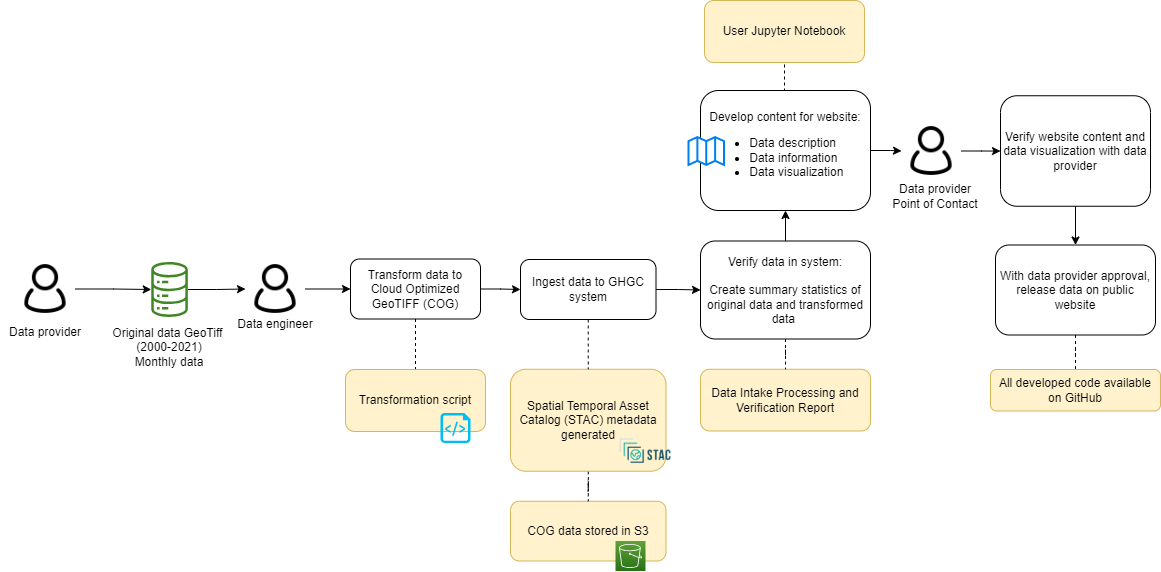

The diagram above was exported from draw.io. Its source (the exported page's mxGraphModel, read from the mxfile embedded in the PNG):
<mxGraphModel dx="2028" dy="826" grid="1" gridSize="10" guides="1" tooltips="1" connect="1" arrows="1" fold="1" page="1" pageScale="1" pageWidth="850" pageHeight="1100" math="0" shadow="0">
  <root>
    <mxCell id="0" />
    <mxCell id="1" parent="0" />
    <mxCell id="2" value="COG data stored in S3" style="rounded=1;whiteSpace=wrap;html=1;fillColor=#fff2cc;strokeColor=#d6b656;" vertex="1" parent="1">
      <mxGeometry x="290" y="1560.75" width="155.5" height="59.75" as="geometry" />
    </mxCell>
    <mxCell id="3" value="" style="edgeStyle=orthogonalEdgeStyle;rounded=0;orthogonalLoop=1;jettySize=auto;html=1;endArrow=none;endFill=0;dashed=1;" edge="1" source="4" target="2" parent="1">
      <mxGeometry relative="1" as="geometry" />
    </mxCell>
    <mxCell id="4" value="Spatial Temporal Asset Catalog (STAC) metadata generated" style="rounded=1;whiteSpace=wrap;html=1;fillColor=#fff2cc;strokeColor=#d6b656;" vertex="1" parent="1">
      <mxGeometry x="290" y="1428.75" width="155.5" height="102" as="geometry" />
    </mxCell>
    <mxCell id="5" style="edgeStyle=orthogonalEdgeStyle;rounded=0;orthogonalLoop=1;jettySize=auto;html=1;entryX=0;entryY=0.5;entryDx=0;entryDy=0;" edge="1" source="6" target="23" parent="1">
      <mxGeometry relative="1" as="geometry" />
    </mxCell>
    <mxCell id="6" value="" style="sketch=0;outlineConnect=0;fontColor=#232F3E;gradientColor=none;fillColor=#3F8624;strokeColor=none;dashed=0;verticalLabelPosition=bottom;verticalAlign=top;align=center;html=1;fontSize=12;fontStyle=0;aspect=fixed;pointerEvents=1;shape=mxgraph.aws4.iot_analytics_data_store;" vertex="1" parent="1">
      <mxGeometry x="-70" y="1321.5" width="38.08" height="55" as="geometry" />
    </mxCell>
    <mxCell id="7" value="" style="shape=image;verticalLabelPosition=bottom;labelBackgroundColor=default;verticalAlign=top;aspect=fixed;imageAspect=0;image=https://d33wubrfki0l68.cloudfront.net/22691a3c3002324451ed99f4009de8aab761e1b7/d24da/public/images-original/stac-01.png;" vertex="1" parent="1">
      <mxGeometry x="397" y="1490.75" width="56.01" height="40" as="geometry" />
    </mxCell>
    <mxCell id="8" value="Data Intake Processing and Verification Report" style="rounded=1;whiteSpace=wrap;html=1;fillColor=#fff2cc;strokeColor=#d6b656;" vertex="1" parent="1">
      <mxGeometry x="480" y="1428.75" width="170" height="61.75" as="geometry" />
    </mxCell>
    <mxCell id="9" value="" style="edgeStyle=orthogonalEdgeStyle;rounded=0;orthogonalLoop=1;jettySize=auto;html=1;" edge="1" source="11" target="35" parent="1">
      <mxGeometry relative="1" as="geometry" />
    </mxCell>
    <mxCell id="10" style="edgeStyle=orthogonalEdgeStyle;rounded=0;orthogonalLoop=1;jettySize=auto;html=1;exitX=0.5;exitY=0;exitDx=0;exitDy=0;entryX=0.5;entryY=1;entryDx=0;entryDy=0;endArrow=none;endFill=0;dashed=1;" edge="1" source="11" target="40" parent="1">
      <mxGeometry relative="1" as="geometry" />
    </mxCell>
    <mxCell id="11" value="Develop content for website:&lt;br&gt;&lt;ul&gt;&lt;li style=&quot;text-align: left;&quot;&gt;Data description&lt;/li&gt;&lt;li style=&quot;text-align: left;&quot;&gt;Data information&lt;/li&gt;&lt;li style=&quot;text-align: left;&quot;&gt;Data visualization&lt;/li&gt;&lt;/ul&gt;" style="rounded=1;whiteSpace=wrap;html=1;" vertex="1" parent="1">
      <mxGeometry x="480" y="1150" width="170" height="120" as="geometry" />
    </mxCell>
    <mxCell id="12" value="" style="html=1;verticalLabelPosition=bottom;align=center;labelBackgroundColor=#ffffff;verticalAlign=top;strokeWidth=2;strokeColor=#0080F0;shadow=0;dashed=0;shape=mxgraph.ios7.icons.map;" vertex="1" parent="1">
      <mxGeometry x="468" y="1196.5" width="35.5" height="28" as="geometry" />
    </mxCell>
    <mxCell id="13" style="edgeStyle=orthogonalEdgeStyle;rounded=0;orthogonalLoop=1;jettySize=auto;html=1;exitX=0.5;exitY=1;exitDx=0;exitDy=0;entryX=0.5;entryY=0;entryDx=0;entryDy=0;" edge="1" source="14" target="16" parent="1">
      <mxGeometry relative="1" as="geometry" />
    </mxCell>
    <mxCell id="14" value="Verify website content and data visualization with data provider" style="rounded=1;whiteSpace=wrap;html=1;" vertex="1" parent="1">
      <mxGeometry x="780" y="1155.25" width="150" height="110.5" as="geometry" />
    </mxCell>
    <mxCell id="15" value="" style="edgeStyle=orthogonalEdgeStyle;rounded=0;orthogonalLoop=1;jettySize=auto;html=1;endArrow=none;endFill=0;dashed=1;" edge="1" source="16" target="37" parent="1">
      <mxGeometry relative="1" as="geometry" />
    </mxCell>
    <mxCell id="16" value="With data provider approval, release data on public website" style="rounded=1;whiteSpace=wrap;html=1;" vertex="1" parent="1">
      <mxGeometry x="775" y="1304.5" width="160" height="90" as="geometry" />
    </mxCell>
    <mxCell id="17" value="&lt;font style=&quot;font-size: 12px;&quot;&gt;Data engineer&lt;/font&gt;" style="rounded=0;whiteSpace=wrap;html=1;strokeColor=none;fillColor=none;fontSize=12;" vertex="1" parent="1">
      <mxGeometry x="10" y="1368.5" width="90" height="30" as="geometry" />
    </mxCell>
    <mxCell id="18" style="edgeStyle=orthogonalEdgeStyle;rounded=0;orthogonalLoop=1;jettySize=auto;html=1;" edge="1" source="19" target="6" parent="1">
      <mxGeometry relative="1" as="geometry" />
    </mxCell>
    <mxCell id="19" value="" style="shape=image;html=1;verticalAlign=top;verticalLabelPosition=bottom;labelBackgroundColor=#ffffff;imageAspect=0;aspect=fixed;image=https://cdn0.iconfinder.com/data/icons/eon-social-media-contact-info-2/32/user_people_person_users_man-128.png" vertex="1" parent="1">
      <mxGeometry x="-205" y="1318.5" width="60" height="60" as="geometry" />
    </mxCell>
    <mxCell id="20" value="" style="sketch=0;points=[[0,0,0],[0.25,0,0],[0.5,0,0],[0.75,0,0],[1,0,0],[0,1,0],[0.25,1,0],[0.5,1,0],[0.75,1,0],[1,1,0],[0,0.25,0],[0,0.5,0],[0,0.75,0],[1,0.25,0],[1,0.5,0],[1,0.75,0]];outlineConnect=0;fontColor=#232F3E;gradientColor=#60A337;gradientDirection=north;fillColor=#277116;strokeColor=#ffffff;dashed=0;verticalLabelPosition=bottom;verticalAlign=top;align=center;html=1;fontSize=12;fontStyle=0;aspect=fixed;shape=mxgraph.aws4.resourceIcon;resIcon=mxgraph.aws4.s3;" vertex="1" parent="1">
      <mxGeometry x="395" y="1600.5" width="30" height="30" as="geometry" />
    </mxCell>
    <mxCell id="21" value="&lt;div style=&quot;&quot;&gt;&lt;span style=&quot;&quot;&gt;Original data GeoTiff&amp;nbsp;&lt;/span&gt;&lt;/div&gt;&lt;span style=&quot;color: rgb(0, 0, 0); font-family: Helvetica; font-size: 12px; font-style: normal; font-variant-ligatures: normal; font-variant-caps: normal; font-weight: 400; letter-spacing: normal; orphans: 2; text-indent: 0px; text-transform: none; widows: 2; word-spacing: 0px; -webkit-text-stroke-width: 0px; background-color: rgb(251, 251, 251); text-decoration-thickness: initial; text-decoration-style: initial; text-decoration-color: initial; float: none; display: inline !important;&quot;&gt;&lt;div style=&quot;&quot;&gt;(2000-2021)&lt;/div&gt;&lt;/span&gt;&lt;span style=&quot;color: rgb(0, 0, 0); font-family: Helvetica; font-size: 12px; font-style: normal; font-variant-ligatures: normal; font-variant-caps: normal; font-weight: 400; letter-spacing: normal; orphans: 2; text-indent: 0px; text-transform: none; widows: 2; word-spacing: 0px; -webkit-text-stroke-width: 0px; background-color: rgb(251, 251, 251); text-decoration-thickness: initial; text-decoration-style: initial; text-decoration-color: initial; float: none; display: inline !important;&quot;&gt;&lt;div style=&quot;&quot;&gt;Monthly data&lt;/div&gt;&lt;/span&gt;" style="text;whiteSpace=wrap;html=1;align=center;" vertex="1" parent="1">
      <mxGeometry x="-110.96000000000001" y="1378.5" width="120" height="52" as="geometry" />
    </mxCell>
    <mxCell id="22" value="" style="edgeStyle=orthogonalEdgeStyle;rounded=0;orthogonalLoop=1;jettySize=auto;html=1;" edge="1" source="23" target="27" parent="1">
      <mxGeometry relative="1" as="geometry" />
    </mxCell>
    <mxCell id="23" value="" style="shape=image;html=1;verticalAlign=top;verticalLabelPosition=bottom;labelBackgroundColor=#ffffff;imageAspect=0;aspect=fixed;image=https://cdn0.iconfinder.com/data/icons/eon-social-media-contact-info-2/32/user_people_person_users_man-128.png" vertex="1" parent="1">
      <mxGeometry x="25" y="1318.5" width="60" height="60" as="geometry" />
    </mxCell>
    <mxCell id="24" value="&lt;font style=&quot;font-size: 12px;&quot;&gt;Data provider&lt;br&gt;Point of Contact&lt;br&gt;&lt;/font&gt;" style="rounded=0;whiteSpace=wrap;html=1;strokeColor=none;fillColor=none;" vertex="1" parent="1">
      <mxGeometry x="670" y="1240.5" width="90" height="30" as="geometry" />
    </mxCell>
    <mxCell id="25" style="edgeStyle=orthogonalEdgeStyle;rounded=0;orthogonalLoop=1;jettySize=auto;html=1;exitX=0.5;exitY=1;exitDx=0;exitDy=0;entryX=0.5;entryY=0;entryDx=0;entryDy=0;endArrow=none;endFill=0;dashed=1;" edge="1" source="27" target="36" parent="1">
      <mxGeometry relative="1" as="geometry">
        <mxPoint x="190" y="1402.5" as="targetPoint" />
      </mxGeometry>
    </mxCell>
    <mxCell id="26" style="edgeStyle=orthogonalEdgeStyle;rounded=0;orthogonalLoop=1;jettySize=auto;html=1;exitX=1;exitY=0.5;exitDx=0;exitDy=0;entryX=0;entryY=0.5;entryDx=0;entryDy=0;" edge="1" source="27" target="30" parent="1">
      <mxGeometry relative="1" as="geometry" />
    </mxCell>
    <mxCell id="27" value="Transform data to Cloud Optimized GeoTIFF (COG)" style="rounded=1;whiteSpace=wrap;html=1;" vertex="1" parent="1">
      <mxGeometry x="130" y="1318.5" width="130" height="60" as="geometry" />
    </mxCell>
    <mxCell id="28" style="edgeStyle=orthogonalEdgeStyle;rounded=0;orthogonalLoop=1;jettySize=auto;html=1;exitX=0.5;exitY=1;exitDx=0;exitDy=0;entryX=0.5;entryY=0;entryDx=0;entryDy=0;dashed=1;endArrow=none;endFill=0;" edge="1" source="30" target="4" parent="1">
      <mxGeometry relative="1" as="geometry" />
    </mxCell>
    <mxCell id="29" value="" style="edgeStyle=orthogonalEdgeStyle;rounded=0;orthogonalLoop=1;jettySize=auto;html=1;" edge="1" source="30" target="33" parent="1">
      <mxGeometry relative="1" as="geometry" />
    </mxCell>
    <mxCell id="30" value="Ingest data to GHGC system" style="rounded=1;whiteSpace=wrap;html=1;" vertex="1" parent="1">
      <mxGeometry x="300" y="1319" width="135.5" height="60" as="geometry" />
    </mxCell>
    <mxCell id="31" value="" style="edgeStyle=orthogonalEdgeStyle;rounded=0;orthogonalLoop=1;jettySize=auto;html=1;endArrow=none;endFill=0;dashed=1;" edge="1" source="33" target="8" parent="1">
      <mxGeometry relative="1" as="geometry" />
    </mxCell>
    <mxCell id="32" value="" style="edgeStyle=orthogonalEdgeStyle;rounded=0;orthogonalLoop=1;jettySize=auto;html=1;" edge="1" source="33" target="11" parent="1">
      <mxGeometry relative="1" as="geometry" />
    </mxCell>
    <mxCell id="33" value="Verify data in system:&lt;br&gt;&lt;br&gt;Create summary statistics of original data and transformed data&amp;nbsp;" style="rounded=1;whiteSpace=wrap;html=1;strokeWidth=1;" vertex="1" parent="1">
      <mxGeometry x="480" y="1300.5" width="170" height="98" as="geometry" />
    </mxCell>
    <mxCell id="34" value="" style="edgeStyle=orthogonalEdgeStyle;rounded=0;orthogonalLoop=1;jettySize=auto;html=1;" edge="1" source="35" target="14" parent="1">
      <mxGeometry relative="1" as="geometry" />
    </mxCell>
    <mxCell id="35" value="" style="shape=image;html=1;verticalAlign=top;verticalLabelPosition=bottom;labelBackgroundColor=#ffffff;imageAspect=0;aspect=fixed;image=https://cdn0.iconfinder.com/data/icons/eon-social-media-contact-info-2/32/user_people_person_users_man-128.png" vertex="1" parent="1">
      <mxGeometry x="681" y="1180.5" width="60" height="60" as="geometry" />
    </mxCell>
    <mxCell id="36" value="Transformation script" style="rounded=1;whiteSpace=wrap;html=1;fillColor=#fff2cc;strokeColor=#d6b656;" vertex="1" parent="1">
      <mxGeometry x="125" y="1429" width="140" height="62" as="geometry" />
    </mxCell>
    <mxCell id="37" value="All developed code available on GitHub" style="rounded=1;whiteSpace=wrap;html=1;fillColor=#fff2cc;strokeColor=#d6b656;" vertex="1" parent="1">
      <mxGeometry x="770" y="1429" width="170" height="41.5" as="geometry" />
    </mxCell>
    <mxCell id="38" value="" style="verticalLabelPosition=bottom;html=1;verticalAlign=top;align=center;strokeColor=none;fillColor=#00BEF2;shape=mxgraph.azure.script_file;pointerEvents=1;" vertex="1" parent="1">
      <mxGeometry x="220" y="1472.5" width="30" height="30" as="geometry" />
    </mxCell>
    <mxCell id="39" value="&lt;font style=&quot;font-size: 12px;&quot;&gt;Data provider&lt;/font&gt;" style="rounded=0;whiteSpace=wrap;html=1;strokeColor=none;fillColor=none;fontSize=12;" vertex="1" parent="1">
      <mxGeometry x="-220" y="1376.5" width="90" height="30" as="geometry" />
    </mxCell>
    <mxCell id="40" value="User Jupyter Notebook" style="rounded=1;whiteSpace=wrap;html=1;fillColor=#fff2cc;strokeColor=#d6b656;" vertex="1" parent="1">
      <mxGeometry x="484" y="1060" width="160" height="62" as="geometry" />
    </mxCell>
  </root>
</mxGraphModel>